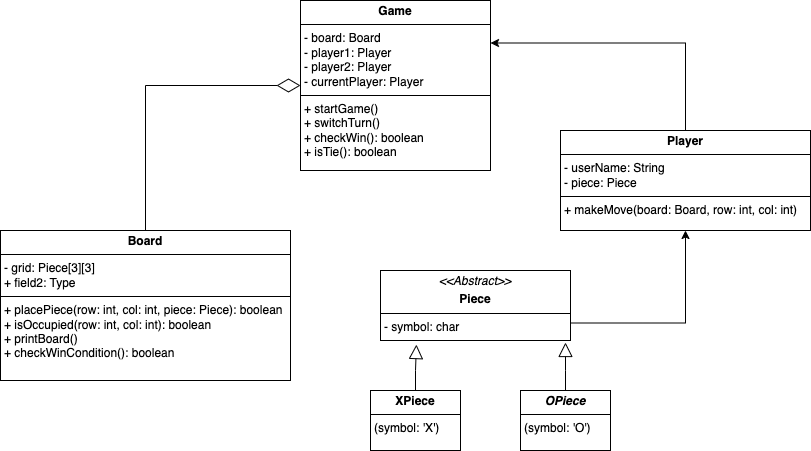

The diagram above was exported from draw.io. Its source (the exported page's mxGraphModel, read from the mxfile embedded in the PNG):
<mxGraphModel dx="954" dy="544" grid="1" gridSize="10" guides="1" tooltips="1" connect="1" arrows="1" fold="1" page="1" pageScale="1" pageWidth="3300" pageHeight="4681" math="0" shadow="0">
  <root>
    <mxCell id="0" />
    <mxCell id="1" parent="0" />
    <mxCell id="HXYQclFoOAIdbHyb55yU-10" style="edgeStyle=orthogonalEdgeStyle;rounded=0;orthogonalLoop=1;jettySize=auto;html=1;entryX=0;entryY=0.5;entryDx=0;entryDy=0;endArrow=diamondThin;endFill=0;endSize=21;" parent="1" source="HXYQclFoOAIdbHyb55yU-3" target="HXYQclFoOAIdbHyb55yU-5" edge="1">
      <mxGeometry relative="1" as="geometry">
        <Array as="points">
          <mxPoint x="1265" y="425" />
        </Array>
      </mxGeometry>
    </mxCell>
    <mxCell id="HXYQclFoOAIdbHyb55yU-3" value="&lt;p style=&quot;margin:0px;margin-top:4px;text-align:center;&quot;&gt;&lt;b&gt;Board&lt;/b&gt;&lt;/p&gt;&lt;hr size=&quot;1&quot; style=&quot;border-style:solid;&quot;&gt;&lt;p style=&quot;margin:0px;margin-left:4px;&quot;&gt;- grid: Piece[3][3]&lt;br&gt;+ field2: Type&lt;/p&gt;&lt;hr size=&quot;1&quot; style=&quot;border-style:solid;&quot;&gt;&lt;p style=&quot;margin:0px;margin-left:4px;&quot;&gt;+ placePiece(row: int, col: int, piece: Piece): boolean&lt;/p&gt;&lt;p style=&quot;margin:0px;margin-left:4px;&quot;&gt;+ isOccupied(row: int, col: int): boolean&lt;/p&gt;&lt;p style=&quot;margin:0px;margin-left:4px;&quot;&gt;+ printBoard()&lt;/p&gt;&lt;p style=&quot;margin:0px;margin-left:4px;&quot;&gt;+ checkWinCondition(): boolean&lt;/p&gt;" style="verticalAlign=top;align=left;overflow=fill;html=1;whiteSpace=wrap;" parent="1" vertex="1">
      <mxGeometry x="1120" y="570" width="290" height="150" as="geometry" />
    </mxCell>
    <mxCell id="HXYQclFoOAIdbHyb55yU-11" style="edgeStyle=orthogonalEdgeStyle;rounded=0;orthogonalLoop=1;jettySize=auto;html=1;entryX=1;entryY=0.25;entryDx=0;entryDy=0;exitX=0.5;exitY=0;exitDx=0;exitDy=0;" parent="1" source="HXYQclFoOAIdbHyb55yU-4" target="HXYQclFoOAIdbHyb55yU-5" edge="1">
      <mxGeometry relative="1" as="geometry" />
    </mxCell>
    <mxCell id="HXYQclFoOAIdbHyb55yU-4" value="&lt;p style=&quot;margin:0px;margin-top:4px;text-align:center;&quot;&gt;&lt;b&gt;Player&lt;/b&gt;&lt;/p&gt;&lt;hr size=&quot;1&quot; style=&quot;border-style:solid;&quot;&gt;&lt;p style=&quot;margin:0px;margin-left:4px;&quot;&gt;- userName: String&lt;/p&gt;&lt;p style=&quot;margin:0px;margin-left:4px;&quot;&gt;- piece: Piece&lt;/p&gt;&lt;hr size=&quot;1&quot; style=&quot;border-style:solid;&quot;&gt;&lt;p style=&quot;margin:0px;margin-left:4px;&quot;&gt;+ makeMove(board: Board, row: int, col: int)&lt;/p&gt;&lt;div&gt;&lt;br&gt;&lt;/div&gt;" style="verticalAlign=top;align=left;overflow=fill;html=1;whiteSpace=wrap;" parent="1" vertex="1">
      <mxGeometry x="1680" y="470" width="250" height="100" as="geometry" />
    </mxCell>
    <mxCell id="HXYQclFoOAIdbHyb55yU-5" value="&lt;p style=&quot;margin:0px;margin-top:4px;text-align:center;&quot;&gt;&lt;b&gt;Game&lt;/b&gt;&lt;/p&gt;&lt;hr size=&quot;1&quot; style=&quot;border-style:solid;&quot;&gt;&lt;p style=&quot;margin:0px;margin-left:4px;&quot;&gt;- board: Board&lt;/p&gt;&lt;p style=&quot;margin:0px;margin-left:4px;&quot;&gt;- player1: Player&lt;/p&gt;&lt;p style=&quot;margin:0px;margin-left:4px;&quot;&gt;- player2: Player&lt;/p&gt;&lt;p style=&quot;margin:0px;margin-left:4px;&quot;&gt;- currentPlayer: Player&lt;/p&gt;&lt;hr size=&quot;1&quot; style=&quot;border-style:solid;&quot;&gt;&lt;p style=&quot;margin:0px;margin-left:4px;&quot;&gt;+ startGame()&lt;/p&gt;&lt;p style=&quot;margin:0px;margin-left:4px;&quot;&gt;+ switchTurn()&lt;/p&gt;&lt;p style=&quot;margin:0px;margin-left:4px;&quot;&gt;+ checkWin(): boolean&lt;/p&gt;&lt;p style=&quot;margin:0px;margin-left:4px;&quot;&gt;+ isTie(): boolean&lt;/p&gt;" style="verticalAlign=top;align=left;overflow=fill;html=1;whiteSpace=wrap;" parent="1" vertex="1">
      <mxGeometry x="1420" y="340" width="190" height="170" as="geometry" />
    </mxCell>
    <mxCell id="VFy6ni-CSmGUwTgLaT6E-1" style="edgeStyle=orthogonalEdgeStyle;rounded=0;orthogonalLoop=1;jettySize=auto;html=1;entryX=0.5;entryY=1;entryDx=0;entryDy=0;exitX=1;exitY=0.75;exitDx=0;exitDy=0;" parent="1" source="HXYQclFoOAIdbHyb55yU-6" target="HXYQclFoOAIdbHyb55yU-4" edge="1">
      <mxGeometry relative="1" as="geometry" />
    </mxCell>
    <mxCell id="HXYQclFoOAIdbHyb55yU-6" value="&lt;p style=&quot;margin:0px;margin-top:4px;text-align:center;&quot;&gt;&lt;i&gt;&amp;lt;&amp;lt;Abstract&amp;gt;&amp;gt;&lt;/i&gt;&lt;/p&gt;&lt;p style=&quot;margin:0px;margin-top:4px;text-align:center;&quot;&gt;&lt;b&gt;Piece&lt;/b&gt;&lt;/p&gt;&lt;hr size=&quot;1&quot; style=&quot;border-style:solid;&quot;&gt;&lt;p style=&quot;margin:0px;margin-left:4px;&quot;&gt;- symbol: char&lt;/p&gt;" style="verticalAlign=top;align=left;overflow=fill;html=1;whiteSpace=wrap;" parent="1" vertex="1">
      <mxGeometry x="1500" y="610" width="190" height="70" as="geometry" />
    </mxCell>
    <mxCell id="HXYQclFoOAIdbHyb55yU-7" value="&lt;p style=&quot;margin:0px;margin-top:4px;text-align:center;&quot;&gt;&lt;b&gt;XPiece&lt;/b&gt;&lt;/p&gt;&lt;hr size=&quot;1&quot; style=&quot;border-style:solid;&quot;&gt;&lt;p style=&quot;margin:0px;margin-left:4px;&quot;&gt;(symbol: 'X')&lt;/p&gt;" style="verticalAlign=top;align=left;overflow=fill;html=1;whiteSpace=wrap;" parent="1" vertex="1">
      <mxGeometry x="1490" y="730" width="90" height="60" as="geometry" />
    </mxCell>
    <mxCell id="HXYQclFoOAIdbHyb55yU-8" value="&lt;p style=&quot;margin:0px;margin-top:4px;text-align:center;&quot;&gt;&lt;b&gt;&lt;i&gt;OPiece&lt;/i&gt;&lt;/b&gt;&lt;/p&gt;&lt;hr size=&quot;1&quot; style=&quot;border-style:solid;&quot;&gt;&lt;p style=&quot;margin:0px;margin-left:4px;&quot;&gt;(symbol: 'O')&lt;/p&gt;" style="verticalAlign=top;align=left;overflow=fill;html=1;whiteSpace=wrap;" parent="1" vertex="1">
      <mxGeometry x="1640" y="730" width="90" height="60" as="geometry" />
    </mxCell>
    <mxCell id="HXYQclFoOAIdbHyb55yU-12" style="edgeStyle=orthogonalEdgeStyle;rounded=0;orthogonalLoop=1;jettySize=auto;html=1;entryX=0.189;entryY=1.058;entryDx=0;entryDy=0;entryPerimeter=0;endArrow=block;endFill=0;endSize=12;" parent="1" source="HXYQclFoOAIdbHyb55yU-7" target="HXYQclFoOAIdbHyb55yU-6" edge="1">
      <mxGeometry relative="1" as="geometry" />
    </mxCell>
    <mxCell id="HXYQclFoOAIdbHyb55yU-14" style="edgeStyle=orthogonalEdgeStyle;rounded=0;orthogonalLoop=1;jettySize=auto;html=1;endArrow=block;endFill=0;endSize=12;" parent="1" source="HXYQclFoOAIdbHyb55yU-8" edge="1">
      <mxGeometry relative="1" as="geometry">
        <mxPoint x="1685" y="682" as="targetPoint" />
      </mxGeometry>
    </mxCell>
  </root>
</mxGraphModel>